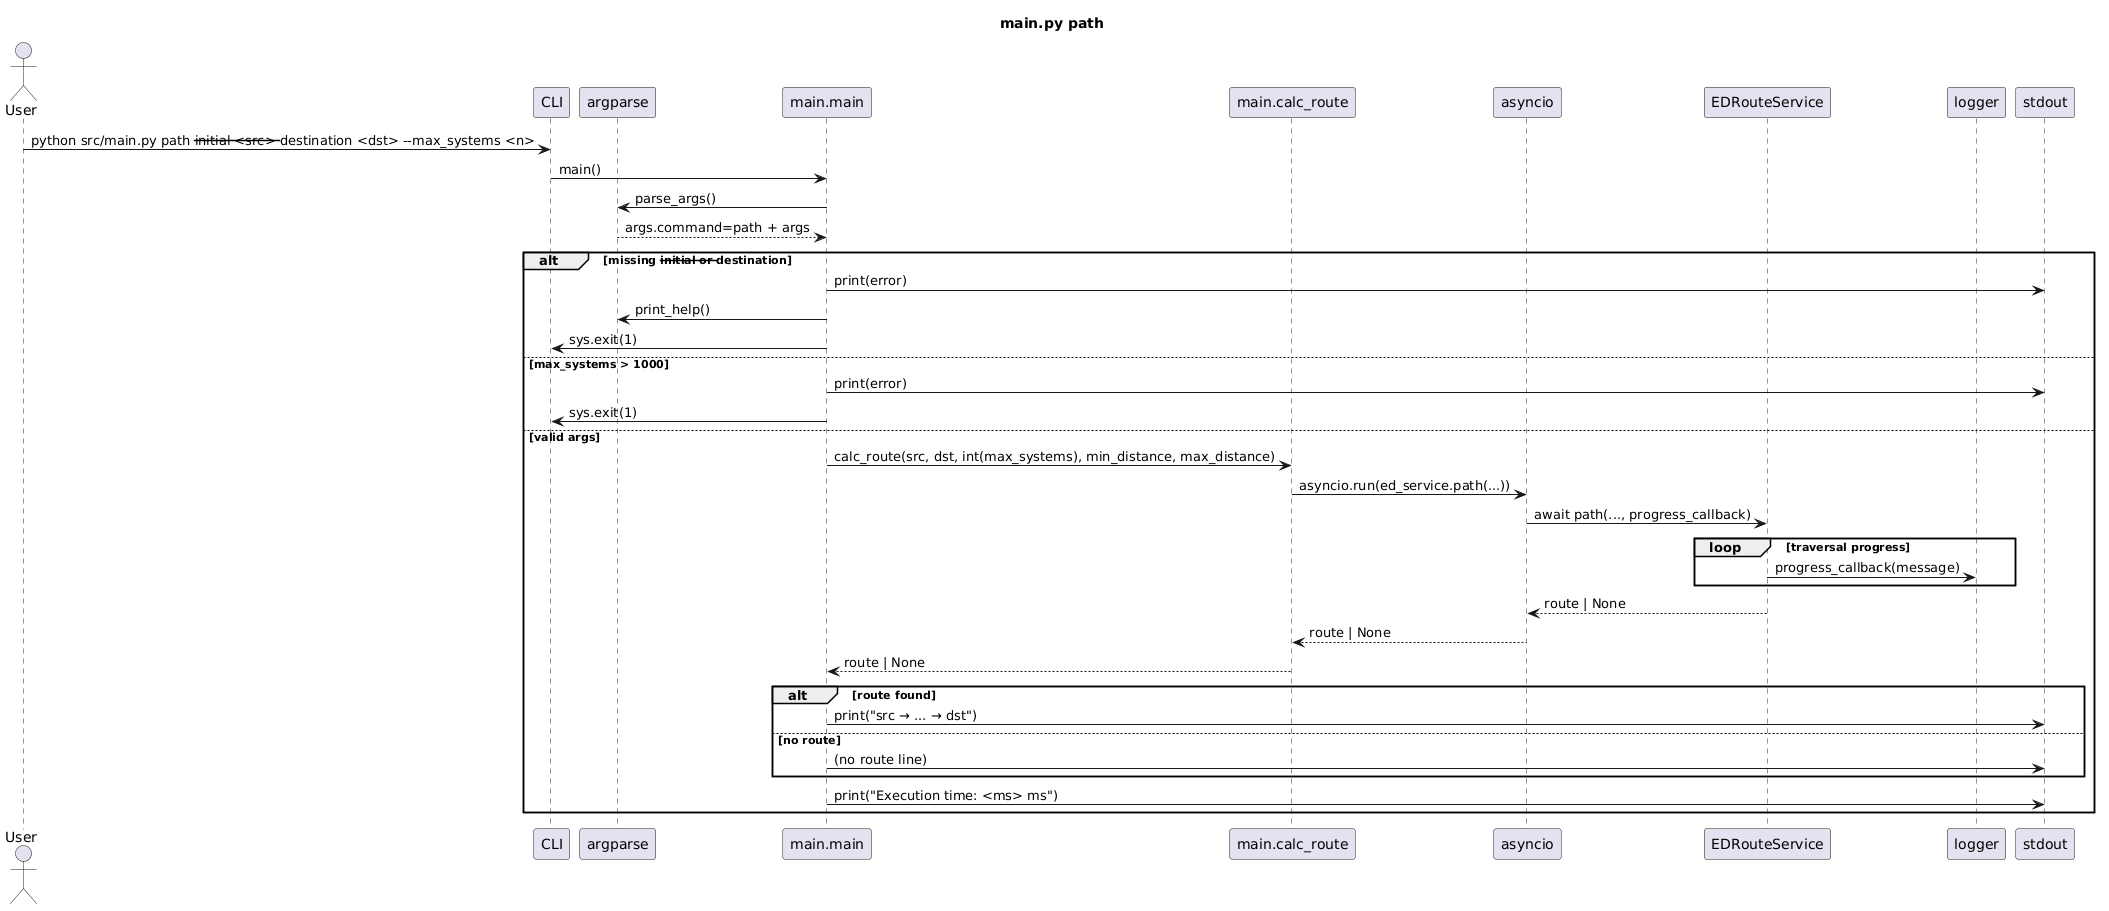

The diagram above was rendered by PlantUML. Its source (embedded in the PNG):
@startuml
title main.py path

actor User
participant "CLI" as CLI
participant "argparse" as Parser
participant "main.main" as Main
participant "main.calc_route" as CalcRoute
participant "asyncio" as AsyncIO
participant "EDRouteService" as Service
participant "logger" as Logger
participant "stdout" as Out

User -> CLI: python src/main.py path --initial <src> --destination <dst> --max_systems <n>
CLI -> Main: main()
Main -> Parser: parse_args()
Parser --> Main: args.command=path + args

alt missing --initial or --destination
  Main -> Out: print(error)
  Main -> Parser: print_help()
  Main -> CLI: sys.exit(1)
else max_systems > 1000
  Main -> Out: print(error)
  Main -> CLI: sys.exit(1)
else valid args
  Main -> CalcRoute: calc_route(src, dst, int(max_systems), min_distance, max_distance)
  CalcRoute -> AsyncIO: asyncio.run(ed_service.path(...))
  AsyncIO -> Service: await path(..., progress_callback)
  loop traversal progress
    Service -> Logger: progress_callback(message)
  end
  Service --> AsyncIO: route | None
  AsyncIO --> CalcRoute: route | None
  CalcRoute --> Main: route | None
  alt route found
    Main -> Out: print("src → ... → dst")
  else no route
    Main -> Out: (no route line)
  end
  Main -> Out: print("Execution time: <ms> ms")
end
@enduml